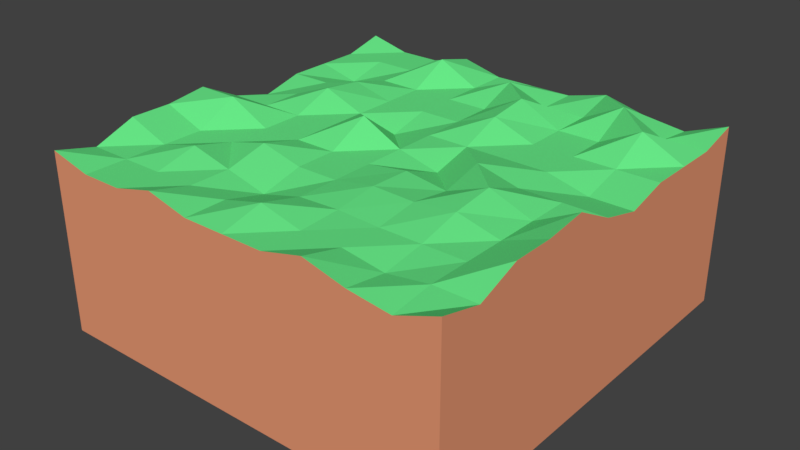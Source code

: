 # Source: GrassSmooth.blend  (saved by Blender 2.79.0; exported with 4.5.12 LTS)
import bpy
from mathutils import Matrix  # noqa: F401  (used for matrix-valued properties, if any)

bpy.ops.wm.read_factory_settings(use_empty=True)
scene = bpy.context.scene
scene.name = 'Scene'

# ---- collections
col_collection_1 = bpy.data.collections.new('Collection 1'); scene.collection.children.link(col_collection_1)

# ---- materials (node trees are filled in below, after node groups)
mat_dirt = bpy.data.materials.new('Dirt')
mat_dirt.alpha_threshold = 0.0
mat_dirt.use_transparent_shadow = False
mat_dirt.diffuse_color = (0.8, 0.3136, 0.1703, 1.0)
mat_dirt.roughness = 0.5
mat_dirt.line_color = (0.0, 0.0, 0.0, 1.0)
mat_grassblades = bpy.data.materials.new('GrassBlades')
mat_grassblades.alpha_threshold = 0.0
mat_grassblades.use_transparent_shadow = False
mat_grassblades.diffuse_color = (0.1371, 0.8, 0.2439, 1.0)
mat_grassblades.roughness = 0.5

# ---- material node trees

# ---- world
world_world = bpy.data.worlds.new('World'); scene.world = world_world
world_world.color = (0.05088, 0.05088, 0.05088)
world_world.use_sun_shadow = False
world_world.sun_shadow_jitter_overblur = 0.0
world_world.cycles.sampling_method = 'MANUAL'

# ---- meshes
me_cube = bpy.data.meshes.new('Cube')
me_cube.from_pydata([(1.0, 1.0, -3.0), (1.0, -1.0, -3.0), (-1.0, -1.0, -3.0), (-1.0, 1.0, -3.0), (1.0, 1.0, 1.325), (1.0, -1.0, 1.325), (-1.0, -1.0, 1.325), (-1.0, 1.0, 1.325), (1.0, 0.8, 1.075), (1.0, 0.6, 1.075), (1.0, 0.4, 1.075), (1.0, 0.2, 0.8254), (1.0, -5.662e-07, 1.075), (1.0, -0.2, 1.575), (1.0, -0.4, 1.45), (1.0, -0.6, 1.45), (1.0, -0.8, 1.075), (0.8, 1.0, 0.9493), (0.6, 1.0, 1.075), (0.4, 1.0, 1.325), (0.2, 1.0, 1.075), (2.384e-07, 1.0, 1.075), (-0.2, 1.0, 1.075), (-0.4, 1.0, 1.325), (-0.6, 1.0, 1.075), (-0.8, 1.0, 1.075), (0.8, -1.0, 0.9493), (0.6, -1.0, 1.075), (0.4, -1.0, 1.325), (0.2, -1.0, 1.075), (-5.364e-07, -1.0, 1.075), (-0.2, -1.0, 1.075), (-0.4, -1.0, 1.325), (-0.6, -1.0, 1.075), (-0.8, -1.0, 1.075), (-1.0, -0.8, 1.075), (-1.0, -0.6, 1.45), (-1.0, -0.4, 1.45), (-1.0, -0.2, 1.575), (-1.0, 2.235e-07, 1.075), (-1.0, 0.2, 0.8254), (-1.0, 0.4, 1.075), (-1.0, 0.6, 1.075), (-1.0, 0.8, 1.075), (0.8, 0.8, 1.075), (0.8, 0.6, 1.575), (0.8, 0.4, 1.075), (0.8, 0.2, 0.8254), (0.8, -4.768e-07, 1.075), (0.8, -0.2, 1.075), (0.8, -0.4, 1.075), (0.8, -0.6, 1.075), (0.8, -0.8, 1.075), (0.6, 0.8, 1.575), (0.6, 0.6, 1.075), (0.6, 0.4, 1.075), (0.6, 0.2, 1.075), (0.6, -3.725e-07, 1.075), (0.6, -0.2, 1.45), (0.6, -0.4, 1.325), (0.6, -0.6, 1.075), (0.6, -0.8, 0.9236), (0.4, 0.8, 1.075), (0.4, 0.6, 1.075), (0.4, 0.4, 1.075), (0.4, 0.2, 1.075), (0.4, -2.98e-07, 1.325), (0.4, -0.2, 1.075), (0.4, -0.4, 1.216), (0.4, -0.6, 1.075), (0.4, -0.8, 1.075), (0.2, 0.8, 1.075), (0.2, 0.6, 1.575), (0.2, 0.4, 1.45), (0.2, 0.2, 1.075), (0.2, -2.235e-07, 0.8254), (0.2, -0.2, 1.215), (0.2, -0.4, 1.243), (0.2, -0.6, 1.117), (0.2, -0.8, 1.075), (1.609e-07, 0.8, 1.45), (8.345e-08, 0.6, 1.075), (5.96e-09, 0.4, 1.075), (-7.153e-08, 0.2, 1.075), (-1.49e-07, -1.639e-07, 1.075), (-2.265e-07, -0.2, 1.075), (-3.04e-07, -0.4, 1.075), (-3.815e-07, -0.6, 1.075), (-4.59e-07, -0.8, 1.325), (-0.2, 0.8, 1.075), (-0.2, 0.6, 1.075), (-0.2, 0.4, 1.075), (-0.2, 0.2, 0.8254), (-0.2, -1.043e-07, 1.575), (-0.2, -0.2, 1.075), (-0.2, -0.4, 1.075), (-0.2, -0.6, 0.8254), (-0.2, -0.8, 1.075), (-0.4, 0.8, 1.575), (-0.4, 0.6, 1.075), (-0.4, 0.4, 1.075), (-0.4, 0.2, 1.075), (-0.4, -4.47e-08, 1.075), (-0.4, -0.2, 1.075), (-0.4, -0.4, 1.325), (-0.4, -0.6, 1.075), (-0.4, -0.8, 1.075), (-0.6, 0.8, 1.075), (-0.6, 0.6, 1.075), (-0.6, 0.4, 1.325), (-0.6, 0.2, 1.45), (-0.6, 1.49e-08, 1.075), (-0.6, -0.2, 1.075), (-0.6, -0.4, 1.075), (-0.6, -0.6, 1.325), (-0.6, -0.8, 1.075), (-0.8, 0.8, 1.075), (-0.8, 0.6, 0.8254), (-0.8, 0.4, 1.075), (-0.8, 0.2, 1.075), (-0.8, 7.451e-08, 1.075), (-0.8, -0.2, 1.575), (-0.8, -0.4, 1.075), (-0.8, -0.6, 1.075), (-0.8, -0.8, 1.075)], [], [(0, 1, 2, 3), (124, 35, 6, 34), (0, 4, 8, 9, 10, 11, 12, 13, 14, 15, 16, 5, 1), (1, 5, 26, 27, 28, 29, 30, 31, 32, 33, 34, 6, 2), (2, 6, 35, 36, 37, 38, 39, 40, 41, 42, 43, 7, 3), (4, 0, 3, 7, 25, 24, 23, 22, 21, 20, 19, 18, 17), (16, 52, 26, 5), (52, 61, 27, 26), (61, 70, 28, 27), (70, 79, 29, 28), (79, 88, 30, 29), (88, 97, 31, 30), (97, 106, 32, 31), (106, 115, 33, 32), (115, 124, 34, 33), (4, 17, 44, 8), (8, 44, 45, 9), (9, 45, 46, 10), (10, 46, 47, 11), (11, 47, 48, 12), (12, 48, 49, 13), (13, 49, 50, 14), (14, 50, 51, 15), (15, 51, 52, 16), (17, 18, 53, 44), (44, 53, 54, 45), (45, 54, 55, 46), (46, 55, 56, 47), (47, 56, 57, 48), (48, 57, 58, 49), (49, 58, 59, 50), (50, 59, 60, 51), (51, 60, 61, 52), (18, 19, 62, 53), (53, 62, 63, 54), (54, 63, 64, 55), (55, 64, 65, 56), (56, 65, 66, 57), (57, 66, 67, 58), (58, 67, 68, 59), (59, 68, 69, 60), (60, 69, 70, 61), (19, 20, 71, 62), (62, 71, 72, 63), (63, 72, 73, 64), (64, 73, 74, 65), (65, 74, 75, 66), (66, 75, 76, 67), (67, 76, 77, 68), (68, 77, 78, 69), (69, 78, 79, 70), (20, 21, 80, 71), (71, 80, 81, 72), (72, 81, 82, 73), (73, 82, 83, 74), (74, 83, 84, 75), (75, 84, 85, 76), (76, 85, 86, 77), (77, 86, 87, 78), (78, 87, 88, 79), (21, 22, 89, 80), (80, 89, 90, 81), (81, 90, 91, 82), (82, 91, 92, 83), (83, 92, 93, 84), (84, 93, 94, 85), (85, 94, 95, 86), (86, 95, 96, 87), (87, 96, 97, 88), (22, 23, 98, 89), (89, 98, 99, 90), (90, 99, 100, 91), (91, 100, 101, 92), (92, 101, 102, 93), (93, 102, 103, 94), (94, 103, 104, 95), (95, 104, 105, 96), (96, 105, 106, 97), (23, 24, 107, 98), (98, 107, 108, 99), (99, 108, 109, 100), (100, 109, 110, 101), (101, 110, 111, 102), (102, 111, 112, 103), (103, 112, 113, 104), (104, 113, 114, 105), (105, 114, 115, 106), (24, 25, 116, 107), (107, 116, 117, 108), (108, 117, 118, 109), (109, 118, 119, 110), (110, 119, 120, 111), (111, 120, 121, 112), (112, 121, 122, 113), (113, 122, 123, 114), (114, 123, 124, 115), (25, 7, 43, 116), (116, 43, 42, 117), (117, 42, 41, 118), (118, 41, 40, 119), (119, 40, 39, 120), (120, 39, 38, 121), (121, 38, 37, 122), (122, 37, 36, 123), (123, 36, 35, 124)])
me_cube.polygons.foreach_set('material_index', [0, 1, 0, 0, 0, 0, 1, 1, 1, 1, 1, 1, 1, 1, 1, 1, 1, 1, 1, 1, 1, 1, 1, 1, 1, 1, 1, 1, 1, 1, 1, 1, 1, 1, 1, 1, 1, 1, 1, 1, 1, 1, 1, 1, 1, 1, 1, 1, 1, 1, 1, 1, 1, 1, 1, 1, 1, 1, 1, 1, 1, 1, 1, 1, 1, 1, 1, 1, 1, 1, 1, 1, 1, 1, 1, 1, 1, 1, 1, 1, 1, 1, 1, 1, 1, 1, 1, 1, 1, 1, 1, 1, 1, 1, 1, 1, 1, 1, 1, 1, 1, 1, 1, 1, 1])
me_cube.materials.append(mat_dirt)
me_cube.materials.append(mat_grassblades)
me_cube.use_remesh_preserve_volume = False
me_cube.use_remesh_preserve_attributes = False
me_cube.use_mirror_vertex_groups = False
me_cube.update()

# ---- objects
ob_cube = bpy.data.objects.new('Cube', me_cube)

# ---- transforms, parenting, visibility, modifiers, constraints
ob_cube.location = (0.0, 0.0, 0.0)
ob_cube.scale = (5.0, 5.0, 1.0)
ob_cube.lock_rotations_4d = False
ob_cube.empty_display_type = 'ARROWS'
ob_cube.lineart.crease_threshold = 0.0

# ---- collection membership
col_collection_1.objects.link(ob_cube)

# ---- scene / render settings (as saved in the file)
scene.frame_start = 1; scene.frame_end = 250; scene.frame_set(1)
scene.render.engine = 'BLENDER_EEVEE_NEXT'
scene.render.resolution_percentage = 50
scene.render.dither_intensity = 0.0
scene.cycles.use_denoising = False
scene.cycles.samples = 128
scene.cycles.sampling_pattern = 'TABULATED_SOBOL'
scene.cycles.use_adaptive_sampling = False
scene.cycles.use_light_tree = False
scene.cycles.blur_glossy = 0.0
scene.cycles.sample_clamp_indirect = 0.0
scene.view_settings.view_transform = 'Standard'
bpy.context.view_layer.update()

# ---- added for rendering (the .blend has no active camera and no usable light): camera, sun
cam_auto = bpy.data.cameras.new('AutoCamera')
cam_auto.lens = 50.0
cam_auto.sensor_width = 36.0
cam_auto.clip_end = 1000.0
ob_auto_camera = bpy.data.objects.new('AutoCamera', cam_auto)
scene.collection.objects.link(ob_auto_camera)
ob_auto_camera.location = (13.7524, -16.5029, 10.2896)
ob_auto_camera.rotation_euler = (1.09748, -7.21219e-08, 0.694738)
scene.camera = ob_auto_camera
light_auto_sun = bpy.data.lights.new('AutoSun', 'SUN')
light_auto_sun.energy = 3.0
light_auto_sun.angle = 0.0523599
ob_auto_sun = bpy.data.objects.new('AutoSun', light_auto_sun)
scene.collection.objects.link(ob_auto_sun)
ob_auto_sun.rotation_euler = (0.872665, 0.174533, 0.523599)
bpy.context.view_layer.update()
